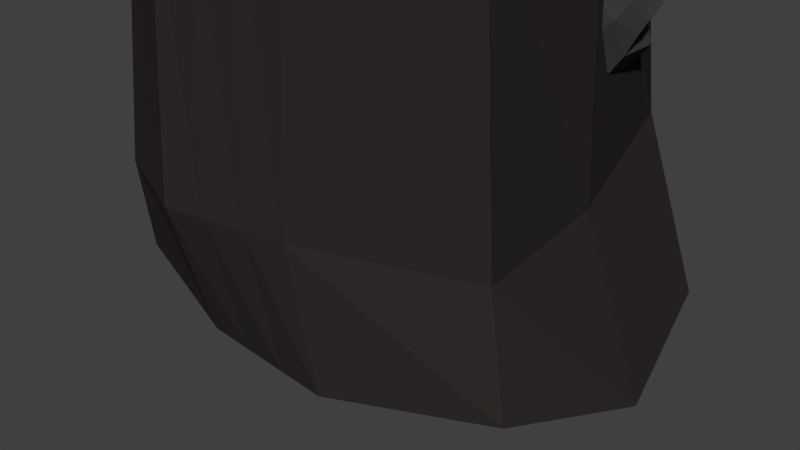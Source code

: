 # Source: platform_grass.blend  (saved by Blender 2.71.0; exported with 4.5.12 LTS)
import bpy
from mathutils import Matrix  # noqa: F401  (used for matrix-valued properties, if any)

bpy.ops.wm.read_factory_settings(use_empty=True)
scene = bpy.context.scene
scene.name = 'Scene'

# ---- collections
col_collection_1 = bpy.data.collections.new('Collection 1'); scene.collection.children.link(col_collection_1)

# ---- materials (node trees are filled in below, after node groups)
mat_grey_ground_mat = bpy.data.materials.new('Grey_ground_mat')
mat_grey_ground_mat.alpha_threshold = 0.0
mat_grey_ground_mat.use_transparent_shadow = False
mat_grey_ground_mat.diffuse_color = (0.02539, 0.02167, 0.0206, 1.0)
mat_grey_ground_mat.specular_color = (0.0, 0.0, 0.0)
mat_grey_ground_mat.roughness = 0.5
mat_grey_ground_mat.line_color = (0.0, 0.0, 0.0, 1.0)
mat_rock = bpy.data.materials.new('Rock')
mat_rock.alpha_threshold = 0.0
mat_rock.use_transparent_shadow = False
mat_rock.diffuse_color = (0.04696, 0.04696, 0.04696, 1.0)
mat_rock.specular_color = (0.01222, 0.01222, 0.01222)
mat_rock.roughness = 0.5
mat_rock.line_color = (0.0, 0.0, 0.0, 1.0)

# ---- material node trees

# ---- world
world_world = bpy.data.worlds.new('World'); scene.world = world_world
world_world.color = (0.05088, 0.05088, 0.05088)
world_world.use_sun_shadow = False
world_world.sun_shadow_jitter_overblur = 0.0
world_world.cycles.sampling_method = 'MANUAL'
world_world.cycles.sample_map_resolution = 256

# ---- cameras
cam_camera = bpy.data.cameras.new('Camera')
cam_camera.clip_end = 100.0
cam_camera.lens = 35.0
cam_camera.sensor_width = 32.0
cam_camera.sensor_height = 18.0
cam_camera.ortho_scale = 7.314
cam_camera.dof.focus_distance = 0.0
cam_camera.dof.aperture_fstop = 128.0

# ---- meshes
me_cube_001 = bpy.data.meshes.new('Cube.001')
me_cube_001.from_pydata([(2.707, 1.538, -3.494), (2.74, -1.378, -3.561), (-2.194, -1.752, -3.579), (-2.187, 1.672, -3.561), (2.374, 1.178, 2.735), (2.218, -1.073, 2.703), (-2.355, -1.293, 2.589), (-1.977, 1.444, 2.75), (1.307, 2.174, -3.467), (-0.02529, 2.215, -3.488), (1.38, -2.208, -3.541), (-0.13, -2.25, -3.541), (1.261, 1.527, 2.962), (-0.1254, 1.523, 2.941), (1.185, -1.388, 2.782), (-0.1418, -1.83, 2.832), (2.048, 1.509, -1.723), (1.827, 1.3, 1.198), (2.33, -1.111, -2.514), (2.137, -1.131, 1.122), (-1.937, -1.974, -2.396), (-1.792, -1.696, 0.2316), (-1.874, -1.713, 1.273), (-1.921, 1.83, -2.087), (-1.729, 1.757, 0.7634), (-1.805, 1.751, 1.723), (1.136, -2.026, 1.348), (1.159, -2.297, -2.114), (-0.2979, -2.216, 1.097), (-0.1359, -2.614, -2.116), (1.32, 2.063, -1.457), (1.213, 2.269, 1.874), (-0.2867, 2.272, -1.734), (-0.5253, 2.005, 1.792), (2.653, 1.375, 1.975), (2.379, -1.154, 1.796), (-2.122, -1.736, 2.0), (-2.07, 1.668, 2.272), (1.212, 2.095, 2.64), (-0.1429, 2.093, 2.658), (1.268, -1.906, 2.215), (-0.02539, -2.216, 1.908), (3.085, 0.08363, -3.936), (-2.744, -0.06867, -3.965), (2.527, 0.07923, 2.952), (-2.665, 0.06651, 2.7), (1.424, 0.06382, 3.114), (-0.154, -0.1841, 3.033), (2.277, 0.2401, -2.283), (2.446, 0.08875, 1.278), (-2.807, -0.01165, -2.85), (-2.371, 0.1109, 0.4518), (-2.522, 0.04798, 1.597), (2.716, 0.082, 1.992), (-2.958, 0.05228, 2.265), (2.245, -1.15, 1.735), (2.576, 0.0834, 1.922), (-2.071, -1.731, 1.927), (-2.016, 1.685, 2.236), (2.238, 1.31, 1.768), (1.241, -1.931, 2.113), (-0.08166, -2.216, 1.818), (1.182, 2.112, 2.56), (-2.868, 0.05139, 2.204), (-0.1644, 2.1, 2.556), (2.166, -1.126, 1.432), (2.482, 0.08548, 1.601), (-1.944, -1.7, 1.601), (-1.883, 1.698, 1.977), (2.151, 1.289, 1.486), (1.176, -1.954, 1.73), (-0.1855, -2.188, 1.46), (1.114, 2.12, 2.382), (-2.658, 0.04951, 1.898), (-0.2006, 2.09, 2.168), (0.4229, 2.201, -3.481), (0.8669, 2.188, -3.474), (0.3779, -2.236, -3.541), (0.8811, -2.222, -3.541), (0.3412, 1.524, 2.948), (0.8034, 1.526, 2.955), (0.3312, -1.686, 2.867), (0.7998, -1.543, 2.902), (0.7316, -2.401, -2.114), (0.2999, -2.507, -2.115), (0.6622, -2.089, 1.265), (0.1844, -2.152, 1.181), (0.836, 2.421, 2.042), (0.3942, 2.204, 1.82), (1.108, 2.329, -1.512), (0.7222, 2.311, -1.623), (0.8411, -2.008, 2.113), (0.4098, -2.112, 2.011), (0.7647, 2.094, 2.646), (0.313, 2.093, 2.652), (0.3768, -0.1007, 3.061), (0.9026, -0.01804, 3.088), (0.8041, -2.025, 2.016), (0.3633, -2.12, 1.917), (0.7377, 2.108, 2.558), (0.2837, 2.104, 2.572), (0.6796, 2.11, 2.368), (0.2465, 2.1, 2.276), (0.7263, -2.031, 1.641), (0.2725, -2.109, 1.55), (1.818, 1.33, 0.7808), (2.165, -1.128, 0.6027), (-1.813, -1.736, -0.1438), (-1.756, 1.768, 0.3562), (1.275, 2.078, 0.8091), (-0.4912, 2.043, 1.288), (1.139, -2.065, 0.8539), (2.225, 0.1143, 0.6833), (-2.433, 0.09343, -0.01976), (-0.2747, -2.273, 0.6377), (0.6721, -2.133, 0.7825), (0.2009, -2.203, 0.7104), (0.8921, 2.171, 0.8635), (0.43, 2.219, 1.019)], [], [(53, 44, 5, 35), (54, 45, 7, 37), (44, 46, 14, 5), (95, 47, 15, 81), (47, 45, 6, 15), (35, 5, 14, 40), (92, 81, 15, 41), (41, 15, 6, 36), (16, 0, 8, 30), (90, 75, 9, 32), (110, 32, 23, 108), (42, 48, 18, 1), (112, 49, 19, 106), (43, 50, 23, 3), (113, 51, 24, 108), (51, 52, 25, 24), (1, 18, 27, 10), (55, 35, 40, 60), (77, 84, 29, 11), (116, 86, 28, 114), (11, 29, 20, 2), (56, 53, 35, 55), (106, 19, 26, 111), (105, 16, 30, 109), (69, 17, 31, 72), (59, 34, 53, 56), (118, 90, 32, 110), (32, 9, 3, 23), (63, 54, 37, 58), (33, 24, 25), (98, 92, 41, 61), (61, 41, 36, 57), (4, 34, 38, 12), (79, 94, 39, 13), (34, 4, 44, 53), (36, 6, 45, 54), (4, 12, 46, 44), (79, 13, 47, 95), (0, 16, 48, 42), (105, 17, 49, 112), (2, 20, 50, 43), (107, 21, 51, 113), (21, 22, 52, 51), (57, 36, 54, 63), (13, 39, 37, 7), (13, 7, 45, 47), (102, 88, 33, 74), (74, 33, 25, 68), (114, 28, 21, 107), (28, 22, 21), (65, 55, 60, 70), (66, 56, 55, 65), (34, 59, 62, 38), (69, 59, 56, 66), (73, 63, 58, 68), (104, 98, 61, 71), (71, 61, 57, 67), (67, 57, 63, 73), (94, 100, 64, 39), (39, 64, 58, 37), (59, 69, 72, 62), (100, 102, 74, 64), (64, 74, 68, 58), (19, 65, 70, 26), (49, 66, 65, 19), (17, 69, 66, 49), (52, 73, 68, 25), (86, 104, 71, 28), (28, 71, 67, 22), (22, 67, 73, 52), (46, 96, 82, 14), (96, 95, 81, 82), (40, 14, 82, 91), (91, 82, 81, 92), (30, 8, 76, 89), (89, 76, 75, 90), (10, 27, 83, 78), (78, 83, 84, 77), (111, 26, 85, 115), (115, 85, 86, 116), (109, 30, 89, 117), (117, 89, 90, 118), (60, 40, 91, 97), (97, 91, 92, 98), (12, 38, 93, 80), (80, 93, 94, 79), (12, 80, 96, 46), (80, 79, 95, 96), (72, 31, 87, 101), (101, 87, 88, 102), (70, 60, 97, 103), (103, 97, 98, 104), (38, 62, 99, 93), (93, 99, 100, 94), (62, 72, 101, 99), (99, 101, 102, 100), (26, 70, 103, 85), (85, 103, 104, 86), (33, 110, 108, 24), (48, 112, 106, 18), (50, 113, 108, 23), (84, 116, 114, 29), (18, 106, 111, 27), (17, 105, 109, 31), (88, 118, 110, 33), (16, 105, 112, 48), (20, 107, 113, 50), (29, 114, 107, 20), (27, 111, 115, 83), (83, 115, 116, 84), (31, 109, 117, 87), (87, 117, 118, 88)])
me_cube_001.polygons.foreach_set('use_smooth', [0, 0, 0, 0, 0, 0, 0, 0, 1, 0, 0, 0, 0, 0, 0, 0, 0, 0, 0, 0, 0, 0, 0, 1, 1, 0, 0, 0, 0, 0, 0, 0, 0, 0, 0, 0, 0, 0, 0, 0, 0, 0, 0, 0, 0, 0, 0, 0, 0, 0, 0, 0, 0, 0, 0, 0, 0, 0, 0, 0, 1, 0, 0, 0, 0, 0, 0, 0, 0, 0, 0, 0, 0, 0, 1, 1, 0, 0, 0, 0, 1, 1, 0, 0, 0, 0, 0, 0, 1, 1, 0, 0, 0, 0, 1, 1, 0, 0, 0, 0, 0, 0, 0, 1, 0, 0, 0, 0, 0, 0, 1, 1])
_uv = me_cube_001.uv_layers.new(name='UVMap')
_uv.uv.foreach_set('vector', [0.3876, 0.5423, 0.3247, 0.5631, 0.2997, 0.4996, 0.3385, 0.4556, 0.0001007, 0.6408, 0.03554, 0.6363, 0.09178, 0.7071, 0.07456, 0.7401, 0.3247, 0.5631, 0.2714, 0.5796, 0.2408, 0.4982, 0.2997, 0.4996, 0.2088, 0.5869, 0.1775, 0.5906, 0.1524, 0.492, 0.1819, 0.494, 0.1775, 0.5906, 0.03554, 0.6363, 0.03998, 0.5591, 0.1524, 0.492, 0.3385, 0.4556, 0.2997, 0.4996, 0.2408, 0.4982, 0.2406, 0.4363, 0.1725, 0.43, 0.1819, 0.494, 0.1524, 0.492, 0.1385, 0.4269, 0.1385, 0.4269, 0.1524, 0.492, 0.03998, 0.5591, 0.01725, 0.515, 0.6106, 0.1612, 0.5983, 0.03846, 0.6843, 0.03846, 0.6737, 0.1788, 0.7328, 0.1649, 0.7366, 0.03846, 0.7627, 0.03846, 0.7624, 0.1579, 0.7664, 0.2468, 0.7624, 0.1579, 0.8782, 0.1386, 0.8748, 0.212, 0.5145, 0.03846, 0.5221, 0.1407, 0.4294, 0.1309, 0.4271, 0.03846, 0.5159, 0.2366, 0.5097, 0.3325, 0.4263, 0.323, 0.4279, 0.2269, 0.9889, 0.03846, 0.9889, 0.1068, 0.8782, 0.1386, 0.8936, 0.03846, 0.9889, 0.2046, 0.9889, 0.3024, 0.8714, 0.2853, 0.8748, 0.212, 0.9889, 0.3024, 0.9889, 0.3688, 0.8744, 0.3572, 0.8714, 0.2853, 0.4271, 0.03846, 0.4294, 0.1309, 0.3297, 0.1481, 0.3356, 0.03846, 0.4298, 0.3942, 0.4298, 0.4173, 0.3495, 0.4173, 0.347, 0.4, 0.2765, 0.03846, 0.272, 0.1478, 0.2431, 0.1477, 0.2469, 0.03846, 0.2734, 0.2372, 0.2749, 0.3265, 0.2436, 0.3246, 0.2434, 0.2361, 0.2469, 0.03846, 0.2431, 0.1477, 0.1315, 0.1269, 0.1213, 0.03846, 0.5105, 0.4014, 0.5104, 0.4173, 0.4298, 0.4173, 0.4298, 0.3942, 0.4279, 0.2269, 0.4263, 0.323, 0.3376, 0.3304, 0.3336, 0.2393, 0.602, 0.2447, 0.6106, 0.1612, 0.6737, 0.1788, 0.6786, 0.2609, 0.5925, 0.362, 0.5934, 0.3282, 0.6835, 0.3431, 0.681, 0.3728, 0.5917, 0.3959, 0.5915, 0.4173, 0.5104, 0.4173, 0.5105, 0.4014, 0.7371, 0.2515, 0.7328, 0.1649, 0.7624, 0.1579, 0.7664, 0.2468, 0.7624, 0.1579, 0.7627, 0.03846, 0.8936, 0.03846, 0.8782, 0.1386, 0.9889, 0.4064, 0.9889, 0.4173, 0.8893, 0.4173, 0.886, 0.4066, 0.7703, 0.3358, 0.8714, 0.2853, 0.8744, 0.3572, 0.2903, 0.3983, 0.2949, 0.4173, 0.2676, 0.4173, 0.262, 0.3975, 0.262, 0.3975, 0.2676, 0.4173, 0.127, 0.4173, 0.1291, 0.4033, 0.3426, 0.6302, 0.3998, 0.6411, 0.3101, 0.7105, 0.2923, 0.6667, 0.2345, 0.6859, 0.2455, 0.7302, 0.2133, 0.7401, 0.2057, 0.6955, 0.3998, 0.6411, 0.3426, 0.6302, 0.3247, 0.5631, 0.3876, 0.5423, 0.01725, 0.515, 0.03998, 0.5591, 0.03554, 0.6363, 0.0001007, 0.6408, 0.3426, 0.6302, 0.2923, 0.6667, 0.2714, 0.5796, 0.3247, 0.5631, 0.2345, 0.6859, 0.2057, 0.6955, 0.1775, 0.5906, 0.2088, 0.5869, 0.5983, 0.03846, 0.6106, 0.1612, 0.5221, 0.1407, 0.5145, 0.03846, 0.602, 0.2447, 0.5934, 0.3282, 0.5097, 0.3325, 0.5159, 0.2366, 0.1213, 0.03846, 0.1315, 0.1269, 0.01097, 0.1063, 0.01097, 0.03846, 0.133, 0.1988, 0.1346, 0.2707, 0.01097, 0.3091, 0.01097, 0.2077, 0.1346, 0.2707, 0.1359, 0.3478, 0.01097, 0.377, 0.01097, 0.3091, 0.1291, 0.4033, 0.127, 0.4173, 0.01097, 0.4173, 0.01097, 0.4165, 0.2057, 0.6955, 0.2133, 0.7401, 0.07456, 0.7401, 0.09178, 0.7071, 0.2057, 0.6955, 0.09178, 0.7071, 0.03554, 0.6363, 0.1775, 0.5906, 0.738, 0.3697, 0.7414, 0.3382, 0.7703, 0.3358, 0.7664, 0.3682, 0.7664, 0.3682, 0.7703, 0.3358, 0.8744, 0.3572, 0.8802, 0.3819, 0.2434, 0.2361, 0.2436, 0.3246, 0.1346, 0.2707, 0.133, 0.1988, 0.2436, 0.3246, 0.1359, 0.3478, 0.1346, 0.2707, 0.4281, 0.3586, 0.4298, 0.3942, 0.347, 0.4, 0.3423, 0.3652, 0.5101, 0.3669, 0.5105, 0.4014, 0.4298, 0.3942, 0.4281, 0.3586, 0.5915, 0.4173, 0.5917, 0.3959, 0.6786, 0.4025, 0.6777, 0.4173, 0.5925, 0.362, 0.5917, 0.3959, 0.5105, 0.4014, 0.5101, 0.3669, 0.9889, 0.3876, 0.9889, 0.4064, 0.886, 0.4066, 0.8802, 0.3819, 0.2826, 0.3624, 0.2903, 0.3983, 0.262, 0.3975, 0.2528, 0.361, 0.2528, 0.361, 0.262, 0.3975, 0.1291, 0.4033, 0.1325, 0.3755, 0.1325, 0.3755, 0.1291, 0.4033, 0.01097, 0.4165, 0.01097, 0.3968, 0.7323, 0.4173, 0.7345, 0.4013, 0.7625, 0.4006, 0.7597, 0.4173, 0.7597, 0.4173, 0.7625, 0.4006, 0.886, 0.4066, 0.8893, 0.4173, 0.5917, 0.3959, 0.5925, 0.362, 0.681, 0.3728, 0.6786, 0.4025, 0.7345, 0.4013, 0.738, 0.3697, 0.7664, 0.3682, 0.7625, 0.4006, 0.7625, 0.4006, 0.7664, 0.3682, 0.8802, 0.3819, 0.886, 0.4066, 0.4263, 0.323, 0.4281, 0.3586, 0.3423, 0.3652, 0.3376, 0.3304, 0.5097, 0.3325, 0.5101, 0.3669, 0.4281, 0.3586, 0.4263, 0.323, 0.5934, 0.3282, 0.5925, 0.362, 0.5101, 0.3669, 0.5097, 0.3325, 0.9889, 0.3688, 0.9889, 0.3876, 0.8802, 0.3819, 0.8744, 0.3572, 0.2749, 0.3265, 0.2826, 0.3624, 0.2528, 0.361, 0.2436, 0.3246, 0.2436, 0.3246, 0.2528, 0.361, 0.1325, 0.3755, 0.1359, 0.3478, 0.1359, 0.3478, 0.1325, 0.3755, 0.01097, 0.3968, 0.01097, 0.377, 0.2714, 0.5796, 0.2401, 0.5832, 0.2114, 0.4961, 0.2408, 0.4982, 0.2401, 0.5832, 0.2088, 0.5869, 0.1819, 0.494, 0.2114, 0.4961, 0.2406, 0.4363, 0.2408, 0.4982, 0.2114, 0.4961, 0.2065, 0.4332, 0.2065, 0.4332, 0.2114, 0.4961, 0.1819, 0.494, 0.1725, 0.43, 0.6737, 0.1788, 0.6843, 0.03846, 0.7105, 0.03846, 0.7032, 0.1718, 0.7032, 0.1718, 0.7105, 0.03846, 0.7366, 0.03846, 0.7328, 0.1649, 0.3356, 0.03846, 0.3297, 0.1481, 0.3008, 0.1479, 0.306, 0.03846, 0.306, 0.03846, 0.3008, 0.1479, 0.272, 0.1478, 0.2765, 0.03846, 0.3336, 0.2393, 0.3376, 0.3304, 0.3062, 0.3285, 0.3035, 0.2382, 0.3035, 0.2382, 0.3062, 0.3285, 0.2749, 0.3265, 0.2734, 0.2372, 0.6786, 0.2609, 0.6737, 0.1788, 0.7032, 0.1718, 0.7078, 0.2562, 0.7078, 0.2562, 0.7032, 0.1718, 0.7328, 0.1649, 0.7371, 0.2515, 0.347, 0.4, 0.3495, 0.4173, 0.3222, 0.4173, 0.3187, 0.3992, 0.3187, 0.3992, 0.3222, 0.4173, 0.2949, 0.4173, 0.2903, 0.3983, 0.2923, 0.6667, 0.3101, 0.7105, 0.2778, 0.7203, 0.2634, 0.6763, 0.2634, 0.6763, 0.2778, 0.7203, 0.2455, 0.7302, 0.2345, 0.6859, 0.2923, 0.6667, 0.2634, 0.6763, 0.2401, 0.5832, 0.2714, 0.5796, 0.2634, 0.6763, 0.2345, 0.6859, 0.2088, 0.5869, 0.2401, 0.5832, 0.681, 0.3728, 0.6835, 0.3431, 0.7124, 0.3407, 0.7095, 0.3713, 0.7095, 0.3713, 0.7124, 0.3407, 0.7414, 0.3382, 0.738, 0.3697, 0.3423, 0.3652, 0.347, 0.4, 0.3187, 0.3992, 0.3125, 0.3638, 0.3125, 0.3638, 0.3187, 0.3992, 0.2903, 0.3983, 0.2826, 0.3624, 0.6777, 0.4173, 0.6786, 0.4025, 0.7066, 0.4019, 0.705, 0.4173, 0.705, 0.4173, 0.7066, 0.4019, 0.7345, 0.4013, 0.7323, 0.4173, 0.6786, 0.4025, 0.681, 0.3728, 0.7095, 0.3713, 0.7066, 0.4019, 0.7066, 0.4019, 0.7095, 0.3713, 0.738, 0.3697, 0.7345, 0.4013, 0.3376, 0.3304, 0.3423, 0.3652, 0.3125, 0.3638, 0.3062, 0.3285, 0.3062, 0.3285, 0.3125, 0.3638, 0.2826, 0.3624, 0.2749, 0.3265, 0.7703, 0.3358, 0.7664, 0.2468, 0.8748, 0.212, 0.8714, 0.2853, 0.5221, 0.1407, 0.5159, 0.2366, 0.4279, 0.2269, 0.4294, 0.1309, 0.9889, 0.1068, 0.9889, 0.2046, 0.8748, 0.212, 0.8782, 0.1386, 0.272, 0.1478, 0.2734, 0.2372, 0.2434, 0.2361, 0.2431, 0.1477, 0.4294, 0.1309, 0.4279, 0.2269, 0.3336, 0.2393, 0.3297, 0.1481, 0.5934, 0.3282, 0.602, 0.2447, 0.6786, 0.2609, 0.6835, 0.3431, 0.7414, 0.3382, 0.7371, 0.2515, 0.7664, 0.2468, 0.7703, 0.3358, 0.6106, 0.1612, 0.602, 0.2447, 0.5159, 0.2366, 0.5221, 0.1407, 0.1315, 0.1269, 0.133, 0.1988, 0.01097, 0.2077, 0.01097, 0.1063, 0.2431, 0.1477, 0.2434, 0.2361, 0.133, 0.1988, 0.1315, 0.1269, 0.3297, 0.1481, 0.3336, 0.2393, 0.3035, 0.2382, 0.3008, 0.1479, 0.3008, 0.1479, 0.3035, 0.2382, 0.2734, 0.2372, 0.272, 0.1478, 0.6835, 0.3431, 0.6786, 0.2609, 0.7078, 0.2562, 0.7124, 0.3407, 0.7124, 0.3407, 0.7078, 0.2562, 0.7371, 0.2515, 0.7414, 0.3382])
me_cube_001.materials.append(mat_grey_ground_mat)
me_cube_001.use_remesh_preserve_volume = False
me_cube_001.use_remesh_preserve_attributes = False
me_cube_001.use_mirror_vertex_groups = False
me_cube_001.update()
me_cube_007 = bpy.data.meshes.new('Cube.007')
me_cube_007.from_pydata([(3.335, -1.332, 0.04524), (4.003, -2.233, -0.3012), (4.275, -2.299, 0.7451), (3.763, -1.291, 0.9428), (3.976, -1.06, -0.529), (4.423, -1.941, -0.7017), (4.974, -1.84, 0.2086), (4.398, -1.116, 0.4046), (4.658, -1.909, -0.3774), (4.859, -1.901, -0.0104), (4.287, -2.333, 0.6223), (4.112, -2.323, 0.2305), (4.215, -1.125, 0.1846), (4.261, -0.9173, -0.194), (3.359, -1.366, 0.5172), (3.602, -1.329, 0.8443), (3.6, -1.292, -0.1608), (4.176, -2.22, -0.5975), (4.829, -2.11, 0.5329), (4.258, -1.087, 0.6784), (4.269, -2.31, -0.09344), (4.622, -2.224, 0.2419), (4.084, -1.107, 0.5277), (3.806, -1.178, 0.1288), (4.32, -1.324, -0.7797), (3.688, -1.707, -0.4619), (4.864, -1.278, 0.3918), (3.978, -1.873, 1.136), (3.64, -1.868, 0.2517), (3.805, -1.942, 0.8958), (4.65, -1.328, 0.07667), (4.694, -1.199, -0.3066), (3.737, -1.662, -0.5626), (4.637, -1.47, 0.7828), (0.3, 0.7743, 3.936), (0.2061, 1.46, 4.095), (0.5359, 1.315, 4.643), (0.4843, 0.6376, 4.494), (-0.2304, 0.8932, 3.99), (-0.1854, 1.485, 4.12), (-0.05768, 1.339, 4.738), (-2.861e-06, 0.7982, 4.559), (-0.1524, 1.443, 4.358), (-0.08324, 1.397, 4.597), (0.4944, 1.362, 4.598), (0.401, 1.41, 4.36), (-0.01852, 0.8148, 4.388), (-0.2446, 0.8015, 4.254), (0.4847, 0.6903, 4.139), (0.5148, 0.6469, 4.381), (0.1149, 0.8542, 3.971), (0.02657, 1.556, 4.052), (0.2012, 1.377, 4.804), (0.1461, 0.6925, 4.608), (0.2167, 1.509, 4.299), (0.196, 1.46, 4.593), (0.1549, 0.701, 4.468), (0.12, 0.7716, 4.181), (-0.3678, 1.159, 4.042), (0.09435, 1.157, 3.888), (-0.1195, 0.9812, 4.763), (0.6612, 0.9426, 4.668), (0.4362, 1.07, 4.157), (0.6501, 0.9973, 4.493), (-0.1512, 1.035, 4.539), (-0.3543, 1.063, 4.403), (0.0241, 1.167, 3.87), (0.1703, 0.9466, 4.82), (-1.162, 0.2171, -2.483), (-1.729, 0.956, -1.832), (-1.088, 1.669, -2.256), (-0.4695, 0.8542, -2.692), (-1.053, 0.03849, -1.635), (-1.593, 0.7505, -1.254), (-0.8047, 1.412, -1.373), (-0.4102, 0.7568, -1.877), (-1.3, 1.007, -1.267), (-1.014, 1.286, -1.334), (-1.175, 1.634, -2.176), (-1.453, 1.342, -2.074), (-0.608, 0.563, -1.885), (-0.6582, 0.25, -1.608), (-0.9126, 0.4952, -2.75), (-0.6125, 0.7534, -2.759), (-1.15, 0.2081, -2.156), (-1.821, 0.8754, -1.523), (-0.8657, 1.692, -1.696), (-0.2895, 0.8132, -2.145), (-1.567, 1.24, -1.76), (-1.186, 1.521, -1.687), (-0.4531, 0.6667, -2.188), (-0.8309, 0.3781, -2.165), (-1.246, 0.2479, -1.242), (-1.573, 0.3725, -1.938), (-0.3535, 1.078, -1.527), (-0.6851, 1.446, -2.685), (-1.303, 0.8266, -2.413), (-0.9324, 1.287, -2.678), (-0.6453, 0.8482, -1.504), (-0.7534, 0.5839, -1.232), (-1.58, 0.3136, -1.837), (-0.3541, 1.302, -1.947), (-3.086, 0.7008, -0.413), (-2.627, -0.1099, 0.238), (-3.362, -0.7271, -0.186), (-3.86, 0.1662, -0.6221), (-3.17, 0.8929, 0.4355), (-2.734, 0.1127, 0.8163), (-3.606, -0.4325, 0.6971), (-3.906, 0.2709, 0.193), (-3.059, -0.1008, 0.8033), (-3.382, -0.337, 0.7366), (-3.27, -0.704, -0.106), (-2.954, -0.4541, -0.003487), (-3.683, 0.4354, 0.1856), (-3.59, 0.7383, 0.4617), (-3.372, 0.4601, -0.6795), (-3.705, 0.2461, -0.6886), (-3.097, 0.7114, -0.08593), (-2.525, -0.04272, 0.5475), (-3.585, -0.7189, 0.3742), (-4.033, 0.2319, -0.0746), (-2.828, -0.3689, 0.3102), (-3.244, -0.594, 0.3834), (-3.851, 0.3542, -0.1179), (-3.436, 0.5874, -0.09516), (-3.007, 0.6585, 0.8282), (-2.7, 0.4897, 0.1317), (-4.006, -0.03881, 0.5432), (-3.729, -0.4494, -0.615), (-3.031, 0.07756, -0.3424), (-3.462, -0.3266, -0.6075), (-3.686, 0.1477, 0.5662), (-3.542, 0.3943, 0.8377), (-2.686, 0.5471, 0.2329), (-4.037, -0.2609, 0.1234), (-0.6156, 0.8122, 0.189), (-0.9132, 1.177, -0.2792), (-0.5078, 0.9158, -0.6574), (-0.184, 0.6785, -0.1467), (-0.5598, 1.311, 0.2809), (-0.8426, 1.518, -0.1651), (-0.3545, 1.437, -0.5125), (-0.1538, 1.156, -0.1037), (-0.6608, 1.506, -0.3012), (-0.4816, 1.462, -0.4494), (-0.5603, 0.9631, -0.6421), (-0.7351, 1.028, -0.4869), (-0.2776, 1.156, 0.0004134), (-0.3207, 1.323, 0.1748), (-0.458, 0.6515, 0.04366), (-0.2718, 0.6415, -0.09311), (-0.6087, 1.003, 0.1883), (-0.9699, 1.359, -0.2425), (-0.3775, 1.243, -0.6721), (-0.08103, 0.9991, -0.1258), (-0.8058, 1.213, -0.4389), (-0.5714, 1.251, -0.5869), (-0.1828, 0.9765, -0.04701), (-0.4156, 0.995, 0.1037), (-0.6634, 1.536, 0.1425), (-0.8483, 1.126, 0.06944), (-0.1066, 1.354, -0.2949), (-0.2833, 0.6705, -0.5006), (-0.6709, 0.8411, -0.1733), (-0.4344, 0.6777, -0.4194), (-0.2867, 1.372, -0.1748), (-0.3614, 1.535, -0.03131), (-0.8545, 1.187, 0.1014), (-0.09691, 1.105, -0.417)], [], [(32, 17, 1, 25), (21, 18, 2, 10), (33, 19, 3, 27), (23, 16, 0, 14), (29, 10, 2, 27), (31, 8, 5, 24), (17, 20, 11, 1), (20, 21, 10, 11), (19, 22, 15, 3), (22, 23, 14, 15), (25, 1, 11, 28), (28, 11, 10, 29), (26, 6, 9, 30), (30, 9, 8, 31), (24, 5, 17, 32), (9, 6, 18, 21), (26, 7, 19, 33), (13, 4, 16, 23), (5, 8, 20, 17), (8, 9, 21, 20), (7, 12, 22, 19), (12, 13, 23, 22), (16, 32, 25, 0), (18, 33, 27, 2), (15, 29, 27, 3), (13, 31, 24, 4), (0, 25, 28, 14), (14, 28, 29, 15), (7, 26, 30, 12), (12, 30, 31, 13), (4, 24, 32, 16), (6, 26, 33, 18), (66, 51, 35, 59), (55, 52, 36, 44), (67, 53, 37, 61), (57, 50, 34, 48), (63, 44, 36, 61), (65, 42, 39, 58), (51, 54, 45, 35), (54, 55, 44, 45), (53, 56, 49, 37), (56, 57, 48, 49), (59, 35, 45, 62), (62, 45, 44, 63), (60, 40, 43, 64), (64, 43, 42, 65), (58, 39, 51, 66), (43, 40, 52, 55), (60, 41, 53, 67), (47, 38, 50, 57), (39, 42, 54, 51), (42, 43, 55, 54), (41, 46, 56, 53), (46, 47, 57, 56), (50, 66, 59, 34), (52, 67, 61, 36), (49, 63, 61, 37), (47, 65, 58, 38), (34, 59, 62, 48), (48, 62, 63, 49), (41, 60, 64, 46), (46, 64, 65, 47), (38, 58, 66, 50), (40, 60, 67, 52), (100, 85, 69, 93), (89, 86, 70, 78), (101, 87, 71, 95), (91, 84, 68, 82), (97, 78, 70, 95), (99, 76, 73, 92), (85, 88, 79, 69), (88, 89, 78, 79), (87, 90, 83, 71), (90, 91, 82, 83), (93, 69, 79, 96), (96, 79, 78, 97), (94, 74, 77, 98), (98, 77, 76, 99), (92, 73, 85, 100), (77, 74, 86, 89), (94, 75, 87, 101), (81, 72, 84, 91), (73, 76, 88, 85), (76, 77, 89, 88), (75, 80, 90, 87), (80, 81, 91, 90), (84, 100, 93, 68), (86, 101, 95, 70), (83, 97, 95, 71), (81, 99, 92, 72), (68, 93, 96, 82), (82, 96, 97, 83), (75, 94, 98, 80), (80, 98, 99, 81), (72, 92, 100, 84), (74, 94, 101, 86), (134, 119, 103, 127), (123, 120, 104, 112), (135, 121, 105, 129), (125, 118, 102, 116), (131, 112, 104, 129), (133, 110, 107, 126), (119, 122, 113, 103), (122, 123, 112, 113), (121, 124, 117, 105), (124, 125, 116, 117), (127, 103, 113, 130), (130, 113, 112, 131), (128, 108, 111, 132), (132, 111, 110, 133), (126, 107, 119, 134), (111, 108, 120, 123), (128, 109, 121, 135), (115, 106, 118, 125), (107, 110, 122, 119), (110, 111, 123, 122), (109, 114, 124, 121), (114, 115, 125, 124), (118, 134, 127, 102), (120, 135, 129, 104), (117, 131, 129, 105), (115, 133, 126, 106), (102, 127, 130, 116), (116, 130, 131, 117), (109, 128, 132, 114), (114, 132, 133, 115), (106, 126, 134, 118), (108, 128, 135, 120), (168, 153, 137, 161), (157, 154, 138, 146), (169, 155, 139, 163), (159, 152, 136, 150), (165, 146, 138, 163), (167, 144, 141, 160), (153, 156, 147, 137), (156, 157, 146, 147), (155, 158, 151, 139), (158, 159, 150, 151), (161, 137, 147, 164), (164, 147, 146, 165), (162, 142, 145, 166), (166, 145, 144, 167), (160, 141, 153, 168), (145, 142, 154, 157), (162, 143, 155, 169), (149, 140, 152, 159), (141, 144, 156, 153), (144, 145, 157, 156), (143, 148, 158, 155), (148, 149, 159, 158), (152, 168, 161, 136), (154, 169, 163, 138), (151, 165, 163, 139), (149, 167, 160, 140), (136, 161, 164, 150), (150, 164, 165, 151), (143, 162, 166, 148), (148, 166, 167, 149), (140, 160, 168, 152), (142, 162, 169, 154)])
me_cube_007.materials.append(mat_rock)
me_cube_007.use_remesh_preserve_volume = False
me_cube_007.use_remesh_preserve_attributes = False
me_cube_007.use_mirror_vertex_groups = False
me_cube_007.update()

# ---- objects
ob_camera = bpy.data.objects.new('Camera', cam_camera)
ob_ground = bpy.data.objects.new('ground', me_cube_001)
ob_rock = bpy.data.objects.new('rock', me_cube_007)

# ---- transforms, parenting, visibility, modifiers, constraints
ob_camera.location = (7.481, -6.508, 5.344)
ob_camera.rotation_euler = (1.109, 0.01082, 0.8149)
ob_camera.lock_rotations_4d = False
ob_camera.empty_display_type = 'ARROWS'
ob_camera.color = (0.0, 0.0, 0.0, 0.0)
ob_camera.display_type = 'WIRE'
ob_camera.lineart.crease_threshold = 0.0
ob_ground.location = (0.4438, -0.00845, 4.109)
ob_ground.scale = (1.117, 1.117, 1.117)
ob_ground.lock_rotations_4d = False
ob_ground.empty_display_type = 'ARROWS'
ob_ground.lineart.crease_threshold = 0.0
ob_rock.location = (0.2805, 1.641, 3.314)
ob_rock.scale = (0.5978, 0.5978, 0.5978)
ob_rock.lineart.crease_threshold = 0.0

# ---- collection membership
col_collection_1.objects.link(ob_camera)
col_collection_1.objects.link(ob_ground)
col_collection_1.objects.link(ob_rock)

# ---- scene / render settings (as saved in the file)
scene.camera = ob_camera
scene.frame_start = 1; scene.frame_end = 250; scene.frame_set(1)
scene.render.engine = 'BLENDER_EEVEE_NEXT'
scene.render.resolution_percentage = 50
scene.render.dither_intensity = 0.0
scene.cycles.use_denoising = False
scene.cycles.samples = 10
scene.cycles.sampling_pattern = 'TABULATED_SOBOL'
scene.cycles.light_sampling_threshold = 0.0
scene.cycles.use_adaptive_sampling = False
scene.cycles.use_light_tree = False
scene.cycles.blur_glossy = 0.0
scene.cycles.volume_bounces = 1
scene.cycles.pixel_filter_type = 'GAUSSIAN'
scene.cycles.sample_clamp_indirect = 0.0
scene.view_settings.view_transform = 'Standard'
bpy.context.view_layer.update()

# ---- added for rendering (the .blend has no usable light): sun
light_auto_sun = bpy.data.lights.new('AutoSun', 'SUN')
light_auto_sun.energy = 3.0
light_auto_sun.angle = 0.0523599
ob_auto_sun = bpy.data.objects.new('AutoSun', light_auto_sun)
scene.collection.objects.link(ob_auto_sun)
ob_auto_sun.rotation_euler = (0.872665, 0.174533, 0.523599)
bpy.context.view_layer.update()
